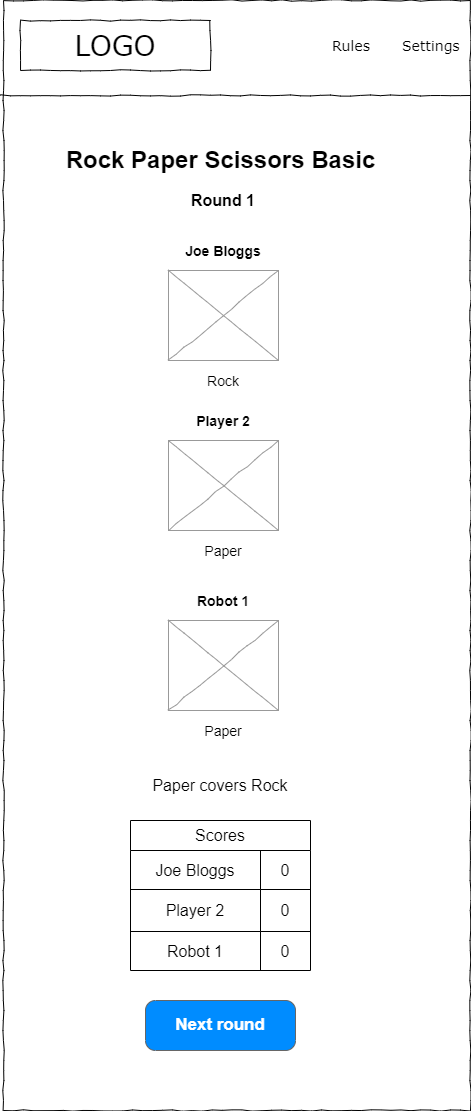

The diagram above was exported from draw.io. Its source (the exported page's mxGraphModel, read from the mxfile embedded in the PNG):
<mxGraphModel dx="1102" dy="857" grid="1" gridSize="10" guides="1" tooltips="1" connect="1" arrows="1" fold="1" page="1" pageScale="1" pageWidth="583" pageHeight="827" math="0" shadow="0">
  <root>
    <mxCell id="9NKZ9YNbltUhhkfXJj2c-0" />
    <mxCell id="9NKZ9YNbltUhhkfXJj2c-1" parent="9NKZ9YNbltUhhkfXJj2c-0" />
    <mxCell id="9NKZ9YNbltUhhkfXJj2c-2" value="" style="whiteSpace=wrap;html=1;rounded=0;shadow=0;labelBackgroundColor=none;strokeColor=#000000;strokeWidth=1;fillColor=none;fontFamily=Verdana;fontSize=12;fontColor=#000000;align=center;comic=1;" vertex="1" parent="9NKZ9YNbltUhhkfXJj2c-1">
      <mxGeometry x="60" y="40" width="467" height="1110" as="geometry" />
    </mxCell>
    <mxCell id="9NKZ9YNbltUhhkfXJj2c-3" value="LOGO" style="whiteSpace=wrap;html=1;rounded=0;shadow=0;labelBackgroundColor=none;strokeWidth=1;fontFamily=Verdana;fontSize=28;align=center;comic=1;" vertex="1" parent="9NKZ9YNbltUhhkfXJj2c-1">
      <mxGeometry x="77" y="60" width="190" height="50" as="geometry" />
    </mxCell>
    <mxCell id="9NKZ9YNbltUhhkfXJj2c-4" value="Rules" style="text;html=1;points=[];align=left;verticalAlign=top;spacingTop=-4;fontSize=14;fontFamily=Verdana" vertex="1" parent="9NKZ9YNbltUhhkfXJj2c-1">
      <mxGeometry x="387" y="75" width="60" height="20" as="geometry" />
    </mxCell>
    <mxCell id="9NKZ9YNbltUhhkfXJj2c-5" value="Settings" style="text;html=1;points=[];align=left;verticalAlign=top;spacingTop=-4;fontSize=14;fontFamily=Verdana" vertex="1" parent="9NKZ9YNbltUhhkfXJj2c-1">
      <mxGeometry x="457" y="75" width="60" height="20" as="geometry" />
    </mxCell>
    <mxCell id="9NKZ9YNbltUhhkfXJj2c-6" value="" style="line;strokeWidth=1;html=1;rounded=0;shadow=0;labelBackgroundColor=none;fillColor=none;fontFamily=Verdana;fontSize=14;fontColor=#000000;align=center;comic=1;" vertex="1" parent="9NKZ9YNbltUhhkfXJj2c-1">
      <mxGeometry x="57" y="130" width="470" height="10" as="geometry" />
    </mxCell>
    <mxCell id="9NKZ9YNbltUhhkfXJj2c-7" value="Rock Paper Scissors Basic" style="text;strokeColor=none;fillColor=none;html=1;fontSize=24;fontStyle=1;verticalAlign=middle;align=center;" vertex="1" parent="9NKZ9YNbltUhhkfXJj2c-1">
      <mxGeometry x="227" y="180" width="100" height="40" as="geometry" />
    </mxCell>
    <UserObject label="&lt;b style=&quot;&quot;&gt;&lt;font style=&quot;font-size: 16px;&quot;&gt;Round 1&lt;/font&gt;&lt;/b&gt;" placeholders="1" name="Variable" id="9NKZ9YNbltUhhkfXJj2c-14">
      <mxCell style="text;html=1;strokeColor=none;fillColor=none;align=center;verticalAlign=middle;whiteSpace=wrap;overflow=hidden;" vertex="1" parent="9NKZ9YNbltUhhkfXJj2c-1">
        <mxGeometry x="200" y="220" width="160" height="40" as="geometry" />
      </mxCell>
    </UserObject>
    <UserObject label="&lt;span style=&quot;font-size: 16px;&quot;&gt;&lt;b style=&quot;font-size: 14px;&quot;&gt;Joe Bloggs&lt;/b&gt;&lt;/span&gt;" placeholders="1" name="Variable" id="djUtt0KT3sF-gzelfY4k-0">
      <mxCell style="text;html=1;strokeColor=none;fillColor=none;align=center;verticalAlign=middle;whiteSpace=wrap;overflow=hidden;" vertex="1" parent="9NKZ9YNbltUhhkfXJj2c-1">
        <mxGeometry x="200" y="270" width="160" height="40" as="geometry" />
      </mxCell>
    </UserObject>
    <mxCell id="djUtt0KT3sF-gzelfY4k-1" value="" style="verticalLabelPosition=bottom;shadow=0;dashed=0;align=center;html=1;verticalAlign=top;strokeWidth=1;shape=mxgraph.mockup.graphics.simpleIcon;strokeColor=#999999;rounded=0;labelBackgroundColor=none;fontFamily=Verdana;fontSize=14;fontColor=#000000;comic=1;" vertex="1" parent="9NKZ9YNbltUhhkfXJj2c-1">
      <mxGeometry x="225" y="310" width="110" height="90" as="geometry" />
    </mxCell>
    <UserObject label="&lt;font style=&quot;font-size: 14px;&quot;&gt;Rock&lt;/font&gt;" placeholders="1" name="Variable" id="djUtt0KT3sF-gzelfY4k-2">
      <mxCell style="text;html=1;strokeColor=none;fillColor=none;align=center;verticalAlign=middle;whiteSpace=wrap;overflow=hidden;" vertex="1" parent="9NKZ9YNbltUhhkfXJj2c-1">
        <mxGeometry x="240" y="410" width="80" height="20" as="geometry" />
      </mxCell>
    </UserObject>
    <mxCell id="djUtt0KT3sF-gzelfY4k-3" value="" style="verticalLabelPosition=bottom;shadow=0;dashed=0;align=center;html=1;verticalAlign=top;strokeWidth=1;shape=mxgraph.mockup.graphics.simpleIcon;strokeColor=#999999;rounded=0;labelBackgroundColor=none;fontFamily=Verdana;fontSize=14;fontColor=#000000;comic=1;" vertex="1" parent="9NKZ9YNbltUhhkfXJj2c-1">
      <mxGeometry x="225" y="480" width="110" height="90" as="geometry" />
    </mxCell>
    <UserObject label="&lt;font style=&quot;font-size: 14px;&quot;&gt;Paper&lt;/font&gt;" placeholders="1" name="Variable" id="djUtt0KT3sF-gzelfY4k-4">
      <mxCell style="text;html=1;strokeColor=none;fillColor=none;align=center;verticalAlign=middle;whiteSpace=wrap;overflow=hidden;" vertex="1" parent="9NKZ9YNbltUhhkfXJj2c-1">
        <mxGeometry x="240" y="580" width="80" height="20" as="geometry" />
      </mxCell>
    </UserObject>
    <UserObject label="&lt;span style=&quot;font-size: 16px;&quot;&gt;&lt;b style=&quot;font-size: 14px;&quot;&gt;Player 2&lt;/b&gt;&lt;/span&gt;" placeholders="1" name="Variable" id="djUtt0KT3sF-gzelfY4k-5">
      <mxCell style="text;html=1;strokeColor=none;fillColor=none;align=center;verticalAlign=middle;whiteSpace=wrap;overflow=hidden;" vertex="1" parent="9NKZ9YNbltUhhkfXJj2c-1">
        <mxGeometry x="200" y="440" width="160" height="40" as="geometry" />
      </mxCell>
    </UserObject>
    <mxCell id="djUtt0KT3sF-gzelfY4k-6" value="Paper covers Rock" style="text;html=1;strokeColor=none;fillColor=none;align=center;verticalAlign=middle;whiteSpace=wrap;rounded=0;fontSize=16;" vertex="1" parent="9NKZ9YNbltUhhkfXJj2c-1">
      <mxGeometry x="207" y="810" width="140" height="30" as="geometry" />
    </mxCell>
    <mxCell id="djUtt0KT3sF-gzelfY4k-7" value="" style="verticalLabelPosition=bottom;shadow=0;dashed=0;align=center;html=1;verticalAlign=top;strokeWidth=1;shape=mxgraph.mockup.graphics.simpleIcon;strokeColor=#999999;rounded=0;labelBackgroundColor=none;fontFamily=Verdana;fontSize=14;fontColor=#000000;comic=1;" vertex="1" parent="9NKZ9YNbltUhhkfXJj2c-1">
      <mxGeometry x="225" y="660" width="110" height="90" as="geometry" />
    </mxCell>
    <UserObject label="&lt;font style=&quot;font-size: 14px;&quot;&gt;Paper&lt;/font&gt;" placeholders="1" name="Variable" id="djUtt0KT3sF-gzelfY4k-8">
      <mxCell style="text;html=1;strokeColor=none;fillColor=none;align=center;verticalAlign=middle;whiteSpace=wrap;overflow=hidden;" vertex="1" parent="9NKZ9YNbltUhhkfXJj2c-1">
        <mxGeometry x="240" y="760" width="80" height="20" as="geometry" />
      </mxCell>
    </UserObject>
    <UserObject label="&lt;span style=&quot;font-size: 16px;&quot;&gt;&lt;b style=&quot;font-size: 14px;&quot;&gt;Robot 1&lt;/b&gt;&lt;/span&gt;" placeholders="1" name="Variable" id="djUtt0KT3sF-gzelfY4k-9">
      <mxCell style="text;html=1;strokeColor=none;fillColor=none;align=center;verticalAlign=middle;whiteSpace=wrap;overflow=hidden;" vertex="1" parent="9NKZ9YNbltUhhkfXJj2c-1">
        <mxGeometry x="200" y="620" width="160" height="40" as="geometry" />
      </mxCell>
    </UserObject>
    <mxCell id="djUtt0KT3sF-gzelfY4k-10" value="Next round" style="strokeWidth=1;shadow=0;dashed=0;align=center;html=1;shape=mxgraph.mockup.buttons.button;strokeColor=#666666;fontColor=#ffffff;mainText=;buttonStyle=round;fontSize=17;fontStyle=1;fillColor=#008cff;whiteSpace=wrap;" vertex="1" parent="9NKZ9YNbltUhhkfXJj2c-1">
      <mxGeometry x="202" y="1040" width="150" height="50" as="geometry" />
    </mxCell>
    <mxCell id="djUtt0KT3sF-gzelfY4k-11" value="Scores" style="shape=table;html=1;whiteSpace=wrap;startSize=30;container=1;collapsible=0;childLayout=tableLayout;fontSize=16;" vertex="1" parent="9NKZ9YNbltUhhkfXJj2c-1">
      <mxGeometry x="187" y="860" width="180" height="150" as="geometry" />
    </mxCell>
    <mxCell id="djUtt0KT3sF-gzelfY4k-12" value="" style="shape=tableRow;horizontal=0;startSize=0;swimlaneHead=0;swimlaneBody=0;top=0;left=0;bottom=0;right=0;collapsible=0;dropTarget=0;fillColor=none;points=[[0,0.5],[1,0.5]];portConstraint=eastwest;fontSize=16;" vertex="1" parent="djUtt0KT3sF-gzelfY4k-11">
      <mxGeometry y="30" width="180" height="39" as="geometry" />
    </mxCell>
    <mxCell id="djUtt0KT3sF-gzelfY4k-13" value="Joe Bloggs" style="shape=partialRectangle;html=1;whiteSpace=wrap;connectable=0;fillColor=none;top=0;left=0;bottom=0;right=0;overflow=hidden;fontSize=16;" vertex="1" parent="djUtt0KT3sF-gzelfY4k-12">
      <mxGeometry width="130" height="39" as="geometry">
        <mxRectangle width="130" height="39" as="alternateBounds" />
      </mxGeometry>
    </mxCell>
    <mxCell id="djUtt0KT3sF-gzelfY4k-14" value="0" style="shape=partialRectangle;html=1;whiteSpace=wrap;connectable=0;fillColor=none;top=0;left=0;bottom=0;right=0;overflow=hidden;fontSize=16;" vertex="1" parent="djUtt0KT3sF-gzelfY4k-12">
      <mxGeometry x="130" width="50" height="39" as="geometry">
        <mxRectangle width="50" height="39" as="alternateBounds" />
      </mxGeometry>
    </mxCell>
    <mxCell id="djUtt0KT3sF-gzelfY4k-15" value="" style="shape=tableRow;horizontal=0;startSize=0;swimlaneHead=0;swimlaneBody=0;top=0;left=0;bottom=0;right=0;collapsible=0;dropTarget=0;fillColor=none;points=[[0,0.5],[1,0.5]];portConstraint=eastwest;fontSize=16;" vertex="1" parent="djUtt0KT3sF-gzelfY4k-11">
      <mxGeometry y="69" width="180" height="42" as="geometry" />
    </mxCell>
    <mxCell id="djUtt0KT3sF-gzelfY4k-16" value="Player 2" style="shape=partialRectangle;html=1;whiteSpace=wrap;connectable=0;fillColor=none;top=0;left=0;bottom=0;right=0;overflow=hidden;fontSize=16;" vertex="1" parent="djUtt0KT3sF-gzelfY4k-15">
      <mxGeometry width="130" height="42" as="geometry">
        <mxRectangle width="130" height="42" as="alternateBounds" />
      </mxGeometry>
    </mxCell>
    <mxCell id="djUtt0KT3sF-gzelfY4k-17" value="0" style="shape=partialRectangle;html=1;whiteSpace=wrap;connectable=0;fillColor=none;top=0;left=0;bottom=0;right=0;overflow=hidden;fontSize=16;" vertex="1" parent="djUtt0KT3sF-gzelfY4k-15">
      <mxGeometry x="130" width="50" height="42" as="geometry">
        <mxRectangle width="50" height="42" as="alternateBounds" />
      </mxGeometry>
    </mxCell>
    <mxCell id="djUtt0KT3sF-gzelfY4k-18" value="" style="shape=tableRow;horizontal=0;startSize=0;swimlaneHead=0;swimlaneBody=0;top=0;left=0;bottom=0;right=0;collapsible=0;dropTarget=0;fillColor=none;points=[[0,0.5],[1,0.5]];portConstraint=eastwest;fontSize=16;" vertex="1" parent="djUtt0KT3sF-gzelfY4k-11">
      <mxGeometry y="111" width="180" height="39" as="geometry" />
    </mxCell>
    <mxCell id="djUtt0KT3sF-gzelfY4k-19" value="Robot 1" style="shape=partialRectangle;html=1;whiteSpace=wrap;connectable=0;fillColor=none;top=0;left=0;bottom=0;right=0;overflow=hidden;fontSize=16;" vertex="1" parent="djUtt0KT3sF-gzelfY4k-18">
      <mxGeometry width="130" height="39" as="geometry">
        <mxRectangle width="130" height="39" as="alternateBounds" />
      </mxGeometry>
    </mxCell>
    <mxCell id="djUtt0KT3sF-gzelfY4k-20" value="0" style="shape=partialRectangle;html=1;whiteSpace=wrap;connectable=0;fillColor=none;top=0;left=0;bottom=0;right=0;overflow=hidden;fontSize=16;" vertex="1" parent="djUtt0KT3sF-gzelfY4k-18">
      <mxGeometry x="130" width="50" height="39" as="geometry">
        <mxRectangle width="50" height="39" as="alternateBounds" />
      </mxGeometry>
    </mxCell>
  </root>
</mxGraphModel>